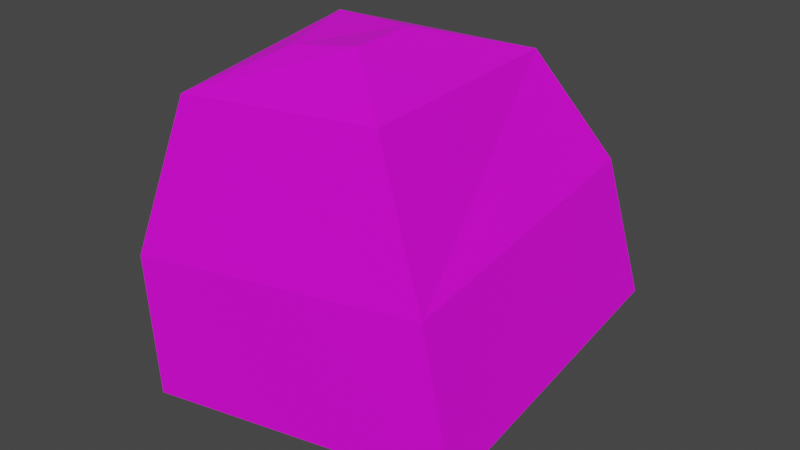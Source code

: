 # Source: rock2.blend  (saved by Blender 2.83.19; exported with 4.5.12 LTS)
import bpy
from mathutils import Matrix  # noqa: F401  (used for matrix-valued properties, if any)

bpy.ops.wm.read_factory_settings(use_empty=True)
scene = bpy.context.scene
scene.name = 'Scene'

# ---- collections
col_collection = bpy.data.collections.new('Collection'); scene.collection.children.link(col_collection)

# ---- images (referenced by path relative to the original .blend; pixels are not part of the script)
import os
ASSET_DIR = os.environ.get("B2B_ASSET_DIR", "")  # directory of the original .blend (textures are referenced by path, not embedded)
HERE = os.path.dirname(os.path.abspath(__file__))  # packed textures are extracted next to this script under _unpacked/

def load_image(name, relpath, width, height, colorspace="sRGB"):
    """Load a texture the original file referenced (path relative to the .blend, or extracted next to this script)."""
    p = next((c for c in (os.path.join(HERE, relpath), os.path.join(ASSET_DIR, relpath)) if relpath and os.path.exists(c)), "")
    if p:
        img = bpy.data.images.load(p, check_existing=True)
        img.name = name
    else:  # same state as the original file: an image datablock whose file is absent (Cycles renders it pink)
        img = bpy.data.images.new(name, width, height)
        img.source = "FILE"
        img.filepath = "//" + (relpath or name)
    img.colorspace_settings.name = colorspace
    return img
img_pallete_png = load_image('pallete.png', '', 1024, 1024, 'sRGB')

# ---- materials (node trees are filled in below, after node groups)
mat_material_005 = bpy.data.materials.new('Material.005')
mat_material_005.use_transparent_shadow = False

# ---- material node trees
mat_material_005.use_nodes = True; mat_material_005.node_tree.nodes.clear()
_N = mat_material_005.node_tree.nodes; _L = mat_material_005.node_tree.links
n0 = _N.new('ShaderNodeBsdfPrincipled'); n0.name = 'Principled BSDF'; n0.location = (10, 300)
n0.distribution = 'GGX'
n0.subsurface_method = 'BURLEY'
n0.inputs[3].default_value = 1.45
n0.inputs[27].default_value = (0.0, 0.0, 0.0, 1.0)
n0.inputs[28].default_value = 1.0
n1 = _N.new('ShaderNodeOutputMaterial'); n1.name = 'Material Output'; n1.location = (300, 300)
n2 = _N.new('ShaderNodeTexImage'); n2.name = 'Image Texture'; n2.location = (-180, 280)
n2.image = img_pallete_png
_L.new(n0.outputs[0], n1.inputs[0])
_L.new(n2.outputs[0], n0.inputs[0])
n1.is_active_output = True

# ---- world
world_world = bpy.data.worlds.new('World'); scene.world = world_world
world_world.use_nodes = True; world_world.node_tree.nodes.clear()
_N = world_world.node_tree.nodes; _L = world_world.node_tree.links
n0 = _N.new('ShaderNodeOutputWorld'); n0.name = 'World Output'; n0.location = (300, 300)
n1 = _N.new('ShaderNodeBackground'); n1.name = 'Background'; n1.location = (10, 300)
n1.inputs[0].default_value = (0.05088, 0.05088, 0.05088, 1.0)
_L.new(n1.outputs[0], n0.inputs[0])
n0.is_active_output = True
world_world.color = (0.05088, 0.05088, 0.05088)
world_world.use_sun_shadow = False
world_world.sun_shadow_jitter_overblur = 0.0

# ---- meshes
me_cube_001 = bpy.data.meshes.new('Cube.001')
me_cube_001.from_pydata([(-0.4699, -0.5446, -0.05473), (-0.2962, -0.4753, 0.4757), (-0.547, 0.4755, 0.01383), (-0.5026, 0.2929, 0.4297), (0.5436, -0.4774, 0.08505), (0.3744, -0.4385, 0.5368), (0.4665, 0.5427, 0.1536), (0.296, 0.3496, 0.5191), (-0.1407, -0.1995, 0.5779), (-0.2346, 0.09572, 0.5917), (0.08445, -0.1831, 0.6125), (0.04732, 0.06433, 0.606), (-0.4381, -0.544, -0.5333), (-0.5203, 0.5433, -0.4602), (0.6422, -0.4724, -0.3843), (0.56, 0.6149, -0.3112), (-0.2968, -0.39, -0.6362), (-0.3585, 0.4272, -0.5813), (0.5151, -0.3362, -0.5242), (0.4534, 0.481, -0.4693)], [], [(0, 3, 2), (2, 7, 6), (7, 4, 6), (4, 1, 0), (6, 13, 2), (7, 10, 5), (11, 8, 10), (1, 9, 3), (1, 10, 8), (7, 9, 11), (15, 18, 19), (2, 12, 0), (4, 15, 6), (0, 14, 4), (19, 16, 17), (13, 16, 12), (14, 16, 18), (15, 17, 13), (0, 1, 3), (2, 3, 7), (7, 5, 4), (4, 5, 1), (6, 15, 13), (7, 11, 10), (11, 9, 8), (1, 8, 9), (1, 5, 10), (7, 3, 9), (15, 14, 18), (2, 13, 12), (4, 14, 15), (0, 12, 14), (19, 18, 16), (13, 17, 16), (14, 12, 16), (15, 19, 17)])
_uv = me_cube_001.uv_layers.new(name='UVMap')
_uv.uv.foreach_set('vector', [0.4947, 0.8657, 0.4947, 0.8657, 0.4947, 0.8657, 0.4947, 0.8657, 0.4947, 0.8657, 0.4947, 0.8657, 0.4947, 0.8657, 0.4947, 0.8657, 0.4947, 0.8657, 0.4947, 0.8657, 0.4947, 0.8657, 0.4947, 0.8657, 0.4895, 0.8287, 0.4895, 0.8287, 0.4895, 0.8287, 0.4947, 0.8657, 0.4947, 0.8657, 0.4947, 0.8657, 0.4947, 0.8657, 0.4947, 0.8657, 0.4947, 0.8657, 0.4947, 0.8657, 0.4947, 0.8657, 0.4947, 0.8657, 0.4947, 0.8657, 0.4947, 0.8657, 0.4947, 0.8657, 0.4947, 0.8657, 0.4947, 0.8657, 0.4947, 0.8657, 0.4895, 0.8287, 0.4895, 0.8287, 0.4895, 0.8287, 0.4895, 0.8287, 0.4895, 0.8287, 0.4895, 0.8287, 0.4895, 0.8287, 0.4895, 0.8287, 0.4895, 0.8287, 0.4895, 0.8287, 0.4895, 0.8287, 0.4895, 0.8287, 0.4895, 0.8287, 0.4895, 0.8287, 0.4895, 0.8287, 0.4895, 0.8287, 0.4895, 0.8287, 0.4895, 0.8287, 0.4895, 0.8287, 0.4895, 0.8287, 0.4895, 0.8287, 0.4895, 0.8287, 0.4895, 0.8287, 0.4895, 0.8287, 0.4947, 0.8657, 0.4947, 0.8657, 0.4947, 0.8657, 0.4947, 0.8657, 0.4947, 0.8657, 0.4947, 0.8657, 0.4947, 0.8657, 0.4947, 0.8657, 0.4947, 0.8657, 0.4947, 0.8657, 0.4947, 0.8657, 0.4947, 0.8657, 0.4895, 0.8287, 0.4895, 0.8287, 0.4895, 0.8287, 0.4947, 0.8657, 0.4947, 0.8657, 0.4947, 0.8657, 0.4947, 0.8657, 0.4947, 0.8657, 0.4947, 0.8657, 0.4947, 0.8657, 0.4947, 0.8657, 0.4947, 0.8657, 0.4947, 0.8657, 0.4947, 0.8657, 0.4947, 0.8657, 0.4947, 0.8657, 0.4947, 0.8657, 0.4947, 0.8657, 0.4895, 0.8287, 0.4895, 0.8287, 0.4895, 0.8287, 0.4895, 0.8287, 0.4895, 0.8287, 0.4895, 0.8287, 0.4895, 0.8287, 0.4895, 0.8287, 0.4895, 0.8287, 0.4895, 0.8287, 0.4895, 0.8287, 0.4895, 0.8287, 0.4895, 0.8287, 0.4895, 0.8287, 0.4895, 0.8287, 0.4895, 0.8287, 0.4895, 0.8287, 0.4895, 0.8287, 0.4895, 0.8287, 0.4895, 0.8287, 0.4895, 0.8287, 0.4895, 0.8287, 0.4895, 0.8287, 0.4895, 0.8287])
me_cube_001.materials.append(mat_material_005)
me_cube_001.use_remesh_fix_poles = True
me_cube_001.use_remesh_preserve_attributes = False
me_cube_001.use_mirror_vertex_groups = False
me_cube_001.update()

# ---- objects
ob_cube_004 = bpy.data.objects.new('Cube.004', me_cube_001)

# ---- transforms, parenting, visibility, modifiers, constraints
ob_cube_004.location = (0.0, 0.0, 0.0)
ob_cube_004.lineart.crease_threshold = 0.0

# ---- collection membership
col_collection.objects.link(ob_cube_004)

# ---- scene / render settings (as saved in the file)
scene.frame_start = 1; scene.frame_end = 250; scene.frame_set(1)
scene.render.engine = 'BLENDER_EEVEE_NEXT'
scene.cycles.use_denoising = False
scene.cycles.samples = 128
scene.cycles.sampling_pattern = 'TABULATED_SOBOL'
scene.cycles.use_adaptive_sampling = False
scene.cycles.use_light_tree = False
scene.view_settings.view_transform = 'Filmic'
bpy.context.view_layer.update()

# ---- added for rendering (the .blend has no active camera and no usable light): camera, sun
cam_auto = bpy.data.cameras.new('AutoCamera')
cam_auto.lens = 50.0
cam_auto.sensor_width = 36.0
cam_auto.clip_end = 1000.0
ob_auto_camera = bpy.data.objects.new('AutoCamera', cam_auto)
scene.collection.objects.link(ob_auto_camera)
ob_auto_camera.location = (1.97017, -2.27195, 1.5262)
ob_auto_camera.rotation_euler = (1.09748, -7.21219e-08, 0.694738)
scene.camera = ob_auto_camera
light_auto_sun = bpy.data.lights.new('AutoSun', 'SUN')
light_auto_sun.energy = 3.0
light_auto_sun.angle = 0.0523599
ob_auto_sun = bpy.data.objects.new('AutoSun', light_auto_sun)
scene.collection.objects.link(ob_auto_sun)
ob_auto_sun.rotation_euler = (0.872665, 0.174533, 0.523599)
bpy.context.view_layer.update()
